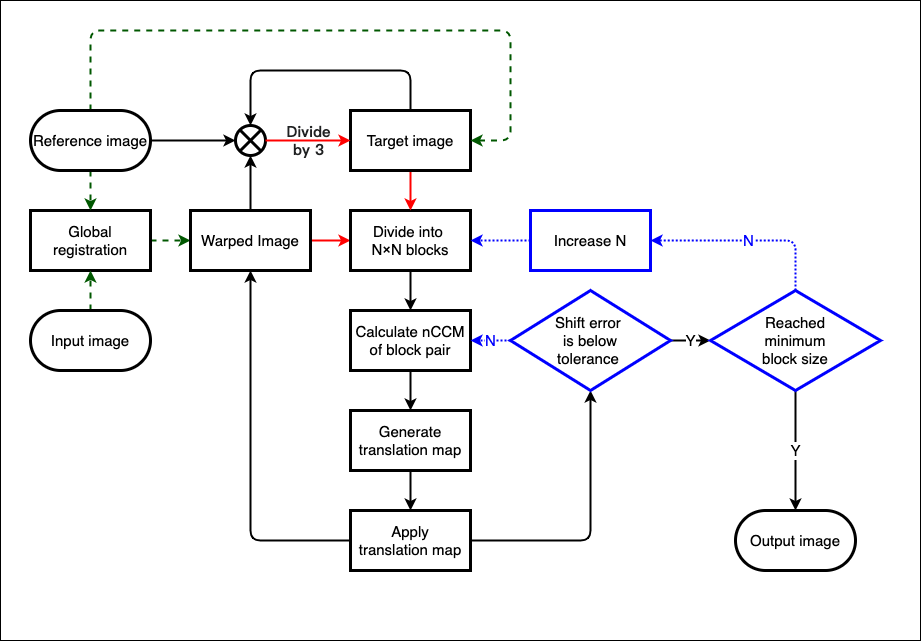

The diagram above was exported from draw.io. Its source (the exported page's mxGraphModel, read from the mxfile embedded in the PNG):
<mxGraphModel dx="904" dy="907" grid="1" gridSize="10" guides="1" tooltips="1" connect="1" arrows="1" fold="1" page="1" pageScale="1" pageWidth="827" pageHeight="1169" math="0" shadow="0">
  <root>
    <mxCell id="0" />
    <mxCell id="1" parent="0" />
    <mxCell id="62" value="" style="rounded=0;whiteSpace=wrap;html=1;fillColor=#FFFFFF;" vertex="1" parent="1">
      <mxGeometry width="920" height="640" as="geometry" />
    </mxCell>
    <mxCell id="IAmmdJ4gO4qMt3dEaXHt-69" style="edgeStyle=none;html=1;exitX=1;exitY=0.5;exitDx=0;exitDy=0;entryX=0;entryY=0.5;entryDx=0;entryDy=0;dashed=1;fontSize=15;fontColor=#000000;strokeWidth=2;strokeColor=#005700;fillColor=#008a00;" parent="1" source="5" target="8" edge="1">
      <mxGeometry relative="1" as="geometry" />
    </mxCell>
    <mxCell id="5" value="Global registration" style="rounded=0;whiteSpace=wrap;html=1;fontSize=15;fontColor=#000000;fillColor=none;strokeColor=#000000;strokeWidth=3;" parent="1" vertex="1">
      <mxGeometry x="30" y="210" width="120" height="60" as="geometry" />
    </mxCell>
    <mxCell id="38" style="edgeStyle=none;html=1;exitX=1;exitY=0.5;exitDx=0;exitDy=0;entryX=0;entryY=0.5;entryDx=0;entryDy=0;fontSize=15;fillColor=#e3c800;fontColor=#000000;strokeColor=#FF0000;strokeWidth=2;" parent="1" source="8" target="10" edge="1">
      <mxGeometry relative="1" as="geometry" />
    </mxCell>
    <mxCell id="KWxbIVFsugVUYz1EthE6-79" style="edgeStyle=none;html=1;exitX=0.5;exitY=0;exitDx=0;exitDy=0;entryX=0.5;entryY=1;entryDx=0;entryDy=0;fontSize=15;fontColor=#000000;strokeColor=#000000;strokeWidth=2;" parent="1" source="8" target="61" edge="1">
      <mxGeometry relative="1" as="geometry">
        <mxPoint x="250" y="170" as="targetPoint" />
      </mxGeometry>
    </mxCell>
    <mxCell id="8" value="Warped Image" style="rounded=0;whiteSpace=wrap;html=1;fontSize=15;fontColor=#000000;fillColor=none;strokeColor=#000000;strokeWidth=3;" parent="1" vertex="1">
      <mxGeometry x="190" y="210" width="120" height="60" as="geometry" />
    </mxCell>
    <mxCell id="42" value="" style="edgeStyle=none;html=1;fontSize=15;fontColor=#000000;strokeColor=#000000;strokeWidth=2;" parent="1" source="10" target="41" edge="1">
      <mxGeometry relative="1" as="geometry" />
    </mxCell>
    <mxCell id="10" value="&lt;span style=&quot;background-color: rgb(255 , 255 , 255)&quot;&gt;D&lt;font style=&quot;font-size: 15px&quot;&gt;ivide into &lt;br style=&quot;font-size: 15px&quot;&gt;N&lt;span style=&quot;font-family: &amp;#34;arial&amp;#34; , sans-serif ; text-align: left ; font-size: 15px&quot;&gt;×&lt;/span&gt;N blocks&lt;/font&gt;&lt;/span&gt;" style="rounded=0;whiteSpace=wrap;html=1;fontSize=15;fontColor=#000000;fillColor=none;strokeColor=#000000;strokeWidth=3;" parent="1" vertex="1">
      <mxGeometry x="350" y="210" width="120" height="60" as="geometry" />
    </mxCell>
    <mxCell id="KWxbIVFsugVUYz1EthE6-78" style="edgeStyle=none;html=1;exitX=0.5;exitY=1;exitDx=0;exitDy=0;entryX=0.5;entryY=0;entryDx=0;entryDy=0;fontSize=15;fillColor=#e3c800;fontColor=#000000;strokeColor=#FF0000;strokeWidth=2;" parent="1" source="12" target="10" edge="1">
      <mxGeometry relative="1" as="geometry" />
    </mxCell>
    <mxCell id="KWxbIVFsugVUYz1EthE6-80" style="edgeStyle=none;html=1;exitX=0.5;exitY=0;exitDx=0;exitDy=0;entryX=0.5;entryY=0;entryDx=0;entryDy=0;fontSize=15;fontColor=#000000;strokeColor=#000000;strokeWidth=2;" parent="1" source="12" target="61" edge="1">
      <mxGeometry relative="1" as="geometry">
        <Array as="points">
          <mxPoint x="410" y="70" />
          <mxPoint x="250" y="70" />
        </Array>
        <mxPoint x="250" y="110" as="targetPoint" />
      </mxGeometry>
    </mxCell>
    <mxCell id="12" value="Target image" style="rounded=0;whiteSpace=wrap;html=1;fontSize=15;fontColor=#000000;fillColor=none;strokeColor=#000000;strokeWidth=3;" parent="1" vertex="1">
      <mxGeometry x="350" y="110" width="120" height="60" as="geometry" />
    </mxCell>
    <mxCell id="KWxbIVFsugVUYz1EthE6-82" style="edgeStyle=none;html=1;exitX=0.5;exitY=1;exitDx=0;exitDy=0;entryX=0.5;entryY=0;entryDx=0;entryDy=0;fontSize=15;fontColor=#000000;strokeColor=#000000;strokeWidth=2;" parent="1" source="41" target="43" edge="1">
      <mxGeometry relative="1" as="geometry" />
    </mxCell>
    <mxCell id="41" value="Calculate nCCM of block pair" style="whiteSpace=wrap;html=1;rounded=0;fontSize=15;fontColor=#000000;fillColor=none;strokeColor=#000000;strokeWidth=3;" parent="1" vertex="1">
      <mxGeometry x="350" y="310" width="120" height="60" as="geometry" />
    </mxCell>
    <mxCell id="KWxbIVFsugVUYz1EthE6-84" style="edgeStyle=none;html=1;exitX=0.5;exitY=1;exitDx=0;exitDy=0;entryX=0.5;entryY=0;entryDx=0;entryDy=0;fontSize=15;fontColor=#000000;strokeColor=#000000;strokeWidth=2;" parent="1" source="43" target="45" edge="1">
      <mxGeometry relative="1" as="geometry" />
    </mxCell>
    <mxCell id="43" value="Generate translation map" style="whiteSpace=wrap;html=1;rounded=0;fontSize=15;fontColor=#000000;fillColor=none;strokeColor=#000000;strokeWidth=3;" parent="1" vertex="1">
      <mxGeometry x="350" y="410" width="120" height="60" as="geometry" />
    </mxCell>
    <mxCell id="KWxbIVFsugVUYz1EthE6-87" style="edgeStyle=none;html=1;exitX=1;exitY=0.5;exitDx=0;exitDy=0;entryX=0.5;entryY=1;entryDx=0;entryDy=0;fontSize=15;fontColor=#000000;strokeColor=#000000;strokeWidth=2;" parent="1" source="45" target="50" edge="1">
      <mxGeometry relative="1" as="geometry">
        <Array as="points">
          <mxPoint x="590" y="540" />
        </Array>
      </mxGeometry>
    </mxCell>
    <mxCell id="KWxbIVFsugVUYz1EthE6-88" style="edgeStyle=none;html=1;exitX=0;exitY=0.5;exitDx=0;exitDy=0;entryX=0.5;entryY=1;entryDx=0;entryDy=0;fontSize=15;fontColor=#000000;strokeColor=#000000;strokeWidth=2;" parent="1" source="45" target="8" edge="1">
      <mxGeometry relative="1" as="geometry">
        <Array as="points">
          <mxPoint x="250" y="540" />
        </Array>
      </mxGeometry>
    </mxCell>
    <mxCell id="45" value="Apply&lt;br&gt;translation map" style="whiteSpace=wrap;html=1;rounded=0;fontSize=15;fontColor=#000000;fillColor=none;strokeColor=#000000;strokeWidth=3;" parent="1" vertex="1">
      <mxGeometry x="350" y="510" width="120" height="60" as="geometry" />
    </mxCell>
    <mxCell id="KWxbIVFsugVUYz1EthE6-86" value="&lt;font color=&quot;#0000ff&quot;&gt;N&lt;/font&gt;" style="edgeStyle=none;html=1;exitX=0;exitY=0.5;exitDx=0;exitDy=0;entryX=1;entryY=0.5;entryDx=0;entryDy=0;fontSize=15;fillColor=#1ba1e2;fontColor=#000000;strokeWidth=2;labelBackgroundColor=#FFFFFF;strokeColor=#0000FF;dashed=1;dashPattern=1 1;" parent="1" source="50" target="41" edge="1">
      <mxGeometry relative="1" as="geometry" />
    </mxCell>
    <mxCell id="KWxbIVFsugVUYz1EthE6-90" value="Y" style="edgeStyle=none;html=1;exitX=1;exitY=0.5;exitDx=0;exitDy=0;entryX=0;entryY=0.5;entryDx=0;entryDy=0;fontSize=15;fontColor=#000000;strokeWidth=2;fillColor=#1ba1e2;labelBackgroundColor=#FFFFFF;strokeColor=#000000;" parent="1" source="50" target="54" edge="1">
      <mxGeometry relative="1" as="geometry" />
    </mxCell>
    <mxCell id="50" value="Shift error &lt;br&gt;is below&lt;br&gt;tolerance&amp;nbsp;" style="rhombus;whiteSpace=wrap;html=1;rounded=0;fontSize=15;fillColor=none;fontColor=#000000;strokeWidth=3;strokeColor=#0000FF;" parent="1" vertex="1">
      <mxGeometry x="510" y="290" width="160" height="100" as="geometry" />
    </mxCell>
    <mxCell id="KWxbIVFsugVUYz1EthE6-89" value="&lt;font color=&quot;#0000ff&quot;&gt;N&lt;/font&gt;" style="edgeStyle=none;html=1;exitX=0.5;exitY=0;exitDx=0;exitDy=0;entryX=1;entryY=0.5;entryDx=0;entryDy=0;fontSize=15;fillColor=#1ba1e2;fontColor=#000000;strokeWidth=2;labelBackgroundColor=#FFFFFF;strokeColor=#0000FF;dashed=1;dashPattern=1 1;" parent="1" source="54" target="56" edge="1">
      <mxGeometry relative="1" as="geometry">
        <Array as="points">
          <mxPoint x="795" y="240" />
        </Array>
      </mxGeometry>
    </mxCell>
    <mxCell id="KWxbIVFsugVUYz1EthE6-91" value="Y" style="edgeStyle=none;html=1;exitX=0.5;exitY=1;exitDx=0;exitDy=0;entryX=0.5;entryY=0;entryDx=0;entryDy=0;fontSize=15;fontColor=#000000;labelBackgroundColor=#FFFFFF;strokeColor=#000000;strokeWidth=2;" parent="1" source="54" target="KWxbIVFsugVUYz1EthE6-70" edge="1">
      <mxGeometry relative="1" as="geometry" />
    </mxCell>
    <mxCell id="54" value="Reached&lt;br&gt;minimum&lt;br&gt;block size" style="rhombus;whiteSpace=wrap;html=1;rounded=0;fontSize=15;fillColor=none;fontColor=#000000;strokeWidth=3;strokeColor=#0000FF;" parent="1" vertex="1">
      <mxGeometry x="710" y="290" width="170" height="100" as="geometry" />
    </mxCell>
    <mxCell id="KWxbIVFsugVUYz1EthE6-85" style="edgeStyle=none;html=1;exitX=0;exitY=0.5;exitDx=0;exitDy=0;entryX=1;entryY=0.5;entryDx=0;entryDy=0;fontSize=15;fillColor=#1ba1e2;fontColor=#000000;strokeWidth=2;strokeColor=#0000FF;dashed=1;dashPattern=1 1;" parent="1" source="56" target="10" edge="1">
      <mxGeometry relative="1" as="geometry" />
    </mxCell>
    <mxCell id="56" value="Increase N" style="whiteSpace=wrap;html=1;rounded=0;fontSize=15;fillColor=none;fontColor=#000000;strokeWidth=3;strokeColor=#0000FF;" parent="1" vertex="1">
      <mxGeometry x="530" y="210" width="120" height="60" as="geometry" />
    </mxCell>
    <mxCell id="KWxbIVFsugVUYz1EthE6-92" style="edgeStyle=none;html=1;exitX=0.5;exitY=0;exitDx=0;exitDy=0;entryX=0.5;entryY=1;entryDx=0;entryDy=0;fontSize=15;dashed=1;fontColor=#000000;strokeWidth=2;strokeColor=#005700;fillColor=#008a00;" parent="1" source="c7pEFfXvto8Vs_k7pn7q-77" target="5" edge="1">
      <mxGeometry relative="1" as="geometry" />
    </mxCell>
    <mxCell id="c7pEFfXvto8Vs_k7pn7q-77" value="&lt;span&gt;Input image&lt;/span&gt;" style="rounded=1;whiteSpace=wrap;html=1;fontSize=15;arcSize=50;fontColor=#000000;fillColor=none;strokeColor=#000000;strokeWidth=3;" parent="1" vertex="1">
      <mxGeometry x="30" y="310" width="120" height="60" as="geometry" />
    </mxCell>
    <mxCell id="KWxbIVFsugVUYz1EthE6-76" style="edgeStyle=none;html=1;exitX=1;exitY=0.5;exitDx=0;exitDy=0;entryX=0;entryY=0.5;entryDx=0;entryDy=0;fontSize=15;fontColor=#000000;strokeColor=#000000;strokeWidth=2;" parent="1" source="c7pEFfXvto8Vs_k7pn7q-79" target="61" edge="1">
      <mxGeometry relative="1" as="geometry">
        <mxPoint x="190" y="140" as="targetPoint" />
      </mxGeometry>
    </mxCell>
    <mxCell id="KWxbIVFsugVUYz1EthE6-77" style="edgeStyle=none;html=1;exitX=0.5;exitY=1;exitDx=0;exitDy=0;entryX=0.5;entryY=0;entryDx=0;entryDy=0;fontSize=15;dashed=1;fontColor=#000000;strokeWidth=2;strokeColor=#005700;fillColor=#008a00;" parent="1" source="c7pEFfXvto8Vs_k7pn7q-79" target="5" edge="1">
      <mxGeometry relative="1" as="geometry" />
    </mxCell>
    <mxCell id="6kCfeVAhZzXSvrI1xp41-56" style="edgeStyle=none;html=1;exitX=0.5;exitY=0;exitDx=0;exitDy=0;entryX=1;entryY=0.5;entryDx=0;entryDy=0;dashed=1;fontSize=15;fontColor=#000000;strokeWidth=2;strokeColor=#005700;fillColor=#008a00;" parent="1" source="c7pEFfXvto8Vs_k7pn7q-79" target="12" edge="1">
      <mxGeometry relative="1" as="geometry">
        <Array as="points">
          <mxPoint x="90" y="30" />
          <mxPoint x="510" y="30" />
          <mxPoint x="510" y="140" />
        </Array>
      </mxGeometry>
    </mxCell>
    <mxCell id="c7pEFfXvto8Vs_k7pn7q-79" value="&lt;span&gt;Reference image&lt;/span&gt;" style="rounded=1;whiteSpace=wrap;html=1;fontSize=15;arcSize=50;fontColor=#000000;fillColor=none;strokeColor=#000000;strokeWidth=3;" parent="1" vertex="1">
      <mxGeometry x="30" y="110" width="120" height="60" as="geometry" />
    </mxCell>
    <mxCell id="KWxbIVFsugVUYz1EthE6-70" value="&lt;span&gt;Output image&lt;/span&gt;" style="rounded=1;whiteSpace=wrap;html=1;fontSize=15;arcSize=50;fontColor=#000000;fillColor=none;strokeColor=#000000;strokeWidth=3;" parent="1" vertex="1">
      <mxGeometry x="735" y="510" width="120" height="60" as="geometry" />
    </mxCell>
    <mxCell id="61" value="" style="shape=sumEllipse;perimeter=ellipsePerimeter;whiteSpace=wrap;html=1;backgroundOutline=1;fillColor=none;strokeColor=#000000;strokeWidth=3;" parent="1" vertex="1">
      <mxGeometry x="235" y="125" width="30" height="30" as="geometry" />
    </mxCell>
    <mxCell id="KWxbIVFsugVUYz1EthE6-81" value="&lt;font style=&quot;font-size: 15px&quot;&gt;&lt;b&gt;&lt;span style=&quot;color: rgb(32 , 33 , 34) ; font-family: sans-serif&quot;&gt;Divide&lt;/span&gt;&lt;br style=&quot;color: rgb(32 , 33 , 34) ; font-family: sans-serif&quot;&gt;&lt;span style=&quot;color: rgb(32 , 33 , 34) ; font-family: sans-serif&quot;&gt;by 3&lt;/span&gt;&lt;/b&gt;&lt;/font&gt;&lt;font color=&quot;#202122&quot; face=&quot;sans-serif&quot;&gt;&lt;br&gt;&lt;/font&gt;" style="edgeStyle=none;html=1;exitX=1;exitY=0.5;exitDx=0;exitDy=0;entryX=0;entryY=0.5;entryDx=0;entryDy=0;fontSize=15;fillColor=#e3c800;fontColor=#000000;strokeWidth=2;strokeColor=#FF0000;labelBackgroundColor=none;" parent="1" source="61" target="12" edge="1">
      <mxGeometry relative="1" as="geometry">
        <mxPoint x="310" y="140" as="sourcePoint" />
      </mxGeometry>
    </mxCell>
  </root>
</mxGraphModel>